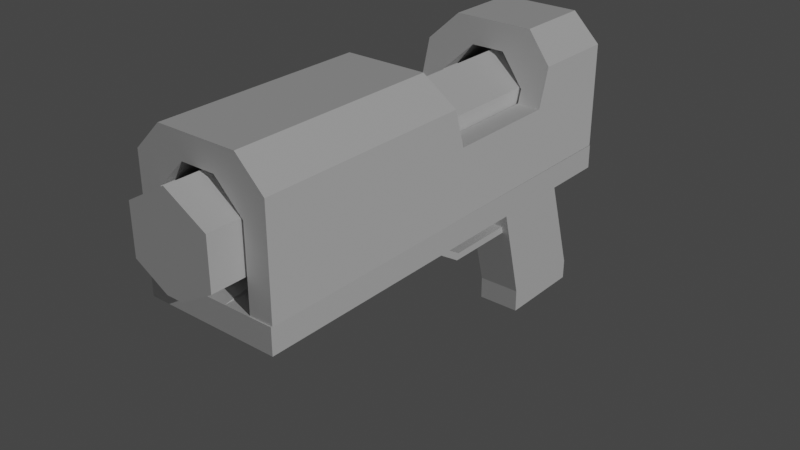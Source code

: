 # Source: scifi_wepon.blend  (saved by Blender 3.6.13; exported with 4.5.12 LTS)
import bpy
from mathutils import Matrix  # noqa: F401  (used for matrix-valued properties, if any)

bpy.ops.wm.read_factory_settings(use_empty=True)
scene = bpy.context.scene
scene.name = 'Scene'

# ---- collections
col_collection = bpy.data.collections.new('Collection'); scene.collection.children.link(col_collection)

# ---- materials (node trees are filled in below, after node groups)
mat_material = bpy.data.materials.new('Material')
mat_material.alpha_threshold = 0.0
mat_material.use_transparent_shadow = False
mat_material.roughness = 0.5
mat_material.line_color = (0.0, 0.0, 0.0, 1.0)

# ---- material node trees
mat_material.use_nodes = True; mat_material.node_tree.nodes.clear()
_N = mat_material.node_tree.nodes; _L = mat_material.node_tree.links
n0 = _N.new('ShaderNodeOutputMaterial'); n0.name = 'Material Output'; n0.location = (300, 300)
n1 = _N.new('ShaderNodeBsdfPrincipled'); n1.name = 'Principled BSDF'; n1.location = (10, 300)
n1.distribution = 'GGX'
n1.subsurface_method = 'RANDOM_WALK_SKIN'
n1.inputs[3].default_value = 1.45
n1.inputs[27].default_value = (0.0, 0.0, 0.0, 1.0)
n1.inputs[28].default_value = 1.0
_L.new(n1.outputs[0], n0.inputs[0])
n0.is_active_output = True

# ---- world
world_world = bpy.data.worlds.new('World'); scene.world = world_world
world_world.use_nodes = True; world_world.node_tree.nodes.clear()
_N = world_world.node_tree.nodes; _L = world_world.node_tree.links
n0 = _N.new('ShaderNodeOutputWorld'); n0.name = 'World Output'; n0.location = (300, 300)
n1 = _N.new('ShaderNodeBackground'); n1.name = 'Background'; n1.location = (10, 300)
n1.inputs[0].default_value = (0.05088, 0.05088, 0.05088, 1.0)
_L.new(n1.outputs[0], n0.inputs[0])
n0.is_active_output = True
world_world.color = (0.05088, 0.05088, 0.05088)
world_world.use_sun_shadow = False
world_world.sun_shadow_jitter_overblur = 0.0

# ---- lights
light_sun = bpy.data.lights.new('Sun', 'SUN')
light_sun.transmission_factor = 0.0
light_sun.energy = 1.0

# ---- meshes
me_pistol_boady = bpy.data.meshes.new('pistol_boady')
me_pistol_boady.from_pydata([(-0.1, -0.9154, -0.2016), (0.1539, 0.3701, -0.7865), (0.1, -0.9154, -0.2016), (0.1539, 0.3693, -0.9291), (0.1539, -0.2716, -0.7668), (0.1539, -0.27, -0.9291), (-0.1, -1.062, -0.1094), (-0.1539, 0.3701, -0.7865), (0.1, -1.062, -0.1094), (-0.1539, 0.3693, -0.9291), (-0.1539, -0.2716, -0.7668), (-0.1539, -0.27, -0.9291), (-0.1, -0.9293, -0.2497), (0.1539, 0.0645, 0.1892), (0.1539, -0.5202, 0.1804), (0.1, -0.9293, -0.2497), (-0.1539, 0.0645, 0.1892), (-0.1539, -0.5202, 0.1804), (-0.1, -1.101, -0.1416), (0.1283, 0.06203, 0.3533), (0.1, -1.101, -0.1416), (-0.1283, 0.06203, 0.3533), (0.1283, -2.959, 0.3618), (-0.1283, -2.959, 0.3618), (0.4652, 0.0645, 0.1892), (-0.4652, 0.0645, 0.1892), (0.4652, 0.06203, 0.3533), (-0.4652, 0.06203, 0.3533), (0.4652, -2.959, 0.3618), (0.4652, -2.959, 0.1883), (-0.4652, -2.959, 0.1883), (-0.4652, -2.959, 0.3618), (0.07551, -0.09725, 0.4487), (-0.07551, -0.09725, 0.4487), (0.07551, -2.081, 0.4559), (-0.07551, -2.081, 0.4559), (0.1, -0.4069, -0.2515), (0.1, -0.4199, -0.2016), (-0.1, -0.4069, -0.2515), (-0.1, -0.4199, -0.2016), (0.1, -1.182, 0.1834), (0.1, -1.236, 0.1836), (-0.1, -1.236, 0.1836), (-0.1, -1.182, 0.1834)], [], [(37, 14, 17, 39), (17, 10, 4, 14, 37, 36, 38, 39), (5, 4, 10, 11), (18, 42, 43, 6, 0, 39, 38, 12), (9, 3, 5, 11), (10, 17, 16, 7, 9, 11), (9, 7, 1, 3), (1, 7, 16, 13), (27, 31, 23, 21), (33, 35, 34, 32), (24, 29, 30, 25, 16, 17, 43, 42, 41, 40, 14, 13), (33, 21, 23, 35), (17, 14, 40, 43), (32, 34, 22, 19), (26, 24, 13, 16, 25, 27, 21, 19), (23, 31, 30, 29, 28, 22), (19, 21, 33, 32), (26, 19, 22, 28), (27, 25, 30, 31), (23, 22, 34, 35), (29, 24, 26, 28), (39, 0, 2, 37), (2, 0, 6, 8), (8, 6, 43, 40), (15, 12, 38, 36), (15, 20, 18, 12), (42, 18, 20, 41), (8, 40, 41, 20, 15, 36, 37, 2), (1, 13, 14, 4, 5, 3)])
me_pistol_boady.polygons.foreach_set('material_index', [0, 0, 0, 26392, 0, 0, 0, 0, 0, 0, 0, 0, 0, 0, 0, 0, 0, 0, 0, 0, 0, 26392, 26392, 26392, 26392, 26392, 26392, 26392, 0])
_uv = me_pistol_boady.uv_layers.new(name='UVMap')
_uv.uv.foreach_set('vector', [0.1973, 0.614, 0.205, 0.6706, 0.1609, 0.6706, 0.1686, 0.614, 0.1609, 0.6706, 0.1609, 0.5303, 0.205, 0.5303, 0.205, 0.6706, 0.1973, 0.614, 0.1973, 0.6067, 0.1686, 0.6067, 0.1686, 0.614, 0.205, 0.5071, 0.205, 0.5303, 0.1609, 0.5303, 0.1609, 0.5071, 0.5551, 0.7193, 0.5879, 0.681, 0.5914, 0.6879, 0.5617, 0.7221, 0.5594, 0.7469, 0.5914, 0.8102, 0.5859, 0.8151, 0.5524, 0.7482, 0.4242, 0.6635, 0.4242, 0.6194, 0.5157, 0.6194, 0.5157, 0.6635, 0.516, 0.6868, 0.5516, 0.8224, 0.4678, 0.8237, 0.4241, 0.6839, 0.4242, 0.6635, 0.5157, 0.6635, 0.1601, 0.5071, 0.1601, 0.5275, 0.116, 0.5275, 0.116, 0.5071, 0.116, 0.5275, 0.1601, 0.5275, 0.1601, 0.674, 0.116, 0.674, 0.6368, 0.8918, 0.6368, 0.4591, 0.685, 0.4591, 0.685, 0.8918, 0.3861, 0.8605, 0.3854, 0.5932, 0.4057, 0.5934, 0.4074, 0.8622, 0.6368, 0.4583, 0.6368, 0.02525, 0.77, 0.02525, 0.7701, 0.4583, 0.7255, 0.4583, 0.7255, 0.3745, 0.7178, 0.2797, 0.7178, 0.272, 0.6891, 0.272, 0.6891, 0.2797, 0.6814, 0.3745, 0.6814, 0.4583, 0.3861, 0.8605, 0.3706, 0.891, 0.3706, 0.4599, 0.3854, 0.5932, 0.7255, 0.3745, 0.6814, 0.3745, 0.6891, 0.2797, 0.7178, 0.2797, 0.4074, 0.8622, 0.4057, 0.5934, 0.4192, 0.4592, 0.4233, 0.891, 0.0239, 0.5666, 0.0004023, 0.5666, 0.0004023, 0.522, 0.0004023, 0.478, 0.0004023, 0.4334, 0.0239, 0.4334, 0.0239, 0.4816, 0.0239, 0.5184, 0.7218, 0.0004023, 0.77, 0.0004023, 0.77, 0.02525, 0.6368, 0.02525, 0.6368, 0.0004023, 0.6851, 0.0004023, 0.4233, 0.891, 0.3706, 0.891, 0.3861, 0.8605, 0.4074, 0.8622, 0.6858, 0.4591, 0.7341, 0.4591, 0.7341, 0.8918, 0.6858, 0.8918, 0.0239, 0.4334, 0.0004023, 0.4334, 0.006782, 0.0004022, 0.03164, 0.0007761, 0.3706, 0.4599, 0.4192, 0.4592, 0.4057, 0.5934, 0.3854, 0.5932, 0.006782, 0.9996, 0.0004023, 0.5666, 0.0239, 0.5666, 0.03163, 0.9992, 0.3342, 0.5071, 0.3342, 0.5781, 0.3056, 0.5781, 0.3056, 0.5071, 0.3056, 0.5781, 0.3342, 0.5781, 0.3342, 0.6029, 0.3056, 0.6029, 0.3056, 0.6029, 0.3342, 0.6029, 0.3342, 0.6482, 0.3056, 0.6482, 0.2058, 0.5866, 0.2344, 0.5866, 0.2344, 0.6614, 0.2058, 0.6614, 0.2058, 0.5866, 0.2058, 0.5576, 0.2344, 0.5576, 0.2344, 0.5866, 0.2344, 0.5071, 0.2344, 0.5576, 0.2058, 0.5576, 0.2058, 0.5071, 0.6231, 0.7221, 0.5934, 0.6879, 0.5968, 0.681, 0.6296, 0.7193, 0.6324, 0.7482, 0.5989, 0.8151, 0.5934, 0.8102, 0.6254, 0.7468, 0.4241, 0.599, 0.4678, 0.4592, 0.5516, 0.4605, 0.516, 0.5962, 0.5157, 0.6194, 0.4242, 0.6194])
me_pistol_boady.materials.append(mat_material)
me_pistol_boady.use_mirror_vertex_groups = False
me_pistol_boady.update()
me_gatilho = bpy.data.meshes.new('gatilho')
me_gatilho.from_pydata([(-0.06156, -0.6307, -0.106), (-0.06156, -0.7981, 0.1778), (-0.06156, -0.2529, -0.1094), (-0.06156, -0.27, 0.1778), (0.06156, -0.6307, -0.106), (0.06156, -0.7981, 0.1778), (0.06156, -0.2529, -0.1094), (0.06156, -0.27, 0.1778)], [], [(0, 1, 3, 2), (6, 7, 5, 4), (4, 5, 1, 0), (2, 6, 4, 0)])
_uv = me_gatilho.uv_layers.new(name='UVMap')
_uv.uv.foreach_set('vector', [0.1576, 0.8706, 0.116, 0.8951, 0.116, 0.8177, 0.1581, 0.8152, 0.201, 0.8951, 0.1589, 0.8926, 0.1589, 0.8152, 0.2005, 0.8397, 0.205, 0.6714, 0.205, 0.7197, 0.1869, 0.7197, 0.1869, 0.6714, 0.3592, 0.7176, 0.3411, 0.7176, 0.3411, 0.6622, 0.3592, 0.6622])
me_gatilho.update()
me_cylinder = bpy.data.meshes.new('Cylinder')
me_cylinder.from_pydata([(-1.012e-09, 0.2315, 0.3256), (-1.012e-09, -3.169, 0.3256), (0.287, 0.2315, 0.16), (0.287, -3.169, 0.16), (0.287, 0.2315, -0.1714), (0.287, -3.169, -0.1714), (-0.287, 0.2315, -0.1714), (-0.287, -3.169, -0.1714), (-0.287, 0.2315, 0.16), (-0.287, -3.169, 0.16), (0.05879, 0.2315, -0.3032), (-0.05879, 0.2315, -0.3032), (-0.05879, -3.169, -0.3032), (0.05879, -3.169, -0.3032)], [], [(0, 1, 3, 2), (2, 3, 5, 4), (11, 12, 7, 6), (3, 1, 9, 7, 12, 13, 5), (6, 7, 9, 8), (8, 9, 1, 0), (4, 5, 13, 10), (12, 11, 10, 13), (0, 2, 4, 10, 11, 6, 8)])
_uv = me_cylinder.uv_layers.new(name='UVMap')
_uv.uv.foreach_set('vector', [0.636, 0.0004023, 0.636, 0.4584, 0.5913, 0.4584, 0.5913, 0.0004023, 0.5913, 0.0004023, 0.5913, 0.4584, 0.5467, 0.4584, 0.5467, 0.0004023, 0.4954, 0.0004023, 0.4954, 0.4584, 0.4599, 0.4584, 0.4599, 0.0004023, 0.3612, 0.865, 0.3226, 0.8873, 0.2839, 0.865, 0.2839, 0.8204, 0.3147, 0.8026, 0.3305, 0.8026, 0.3612, 0.8204, 0.4599, 0.0004023, 0.4599, 0.4584, 0.4152, 0.4584, 0.4152, 0.0004023, 0.4152, 0.0004023, 0.4152, 0.4584, 0.3706, 0.4584, 0.3706, 0.0004023, 0.5467, 0.0004023, 0.5467, 0.4584, 0.5112, 0.4584, 0.5112, 0.0004023, 0.4954, 0.4584, 0.4954, 0.0004023, 0.5112, 0.0004023, 0.5112, 0.4584, 0.2444, 0.8873, 0.2058, 0.865, 0.2058, 0.8204, 0.2365, 0.8026, 0.2524, 0.8026, 0.2831, 0.8204, 0.2831, 0.865])
me_cylinder.update()
me_topo_arma = bpy.data.meshes.new('topo_arma')
me_topo_arma.from_pydata([(0.3074, -2.951, 0.3585), (0.3045, 0.05742, 0.3585), (0.464, 0.05742, 0.3585), (0.4676, -2.951, 0.3585), (-0.3081, -2.951, 0.3585), (-0.3111, 0.05742, 0.3585), (-0.4713, 0.05742, 0.3585), (-0.4676, -2.951, 0.3585), (-0.3081, -2.951, 0.9023), (-0.1177, -2.951, 1.093), (-0.1206, 0.05742, 1.093), (-0.3111, 0.05742, 0.9023), (0.117, -2.951, 1.093), (0.3074, -2.951, 0.9023), (0.3045, 0.05742, 0.9023), (0.114, 0.05742, 1.093), (0.2735, 0.05742, 1.26), (0.464, 0.05742, 1.07), (0.4676, -2.951, 1.07), (0.2772, -2.951, 1.26), (-0.2772, -2.951, 1.26), (-0.4676, -2.951, 1.07), (-0.4713, 0.05742, 1.07), (-0.2808, 0.05742, 1.26), (0.2755, -1.528, 1.26), (0.2742, -0.4716, 1.26), (-0.2789, -1.528, 1.26), (-0.2802, -0.4716, 1.26), (-0.4694, -1.471, 1.07), (-0.4695, -1.393, 0.8144), (-0.4705, -0.6068, 0.8144), (-0.4706, -0.5294, 1.07), (0.4648, -0.6068, 0.8144), (0.4657, -1.393, 0.8144), (0.4658, -1.471, 1.07), (0.4647, -0.5294, 1.07), (0.3059, -1.42, 0.9023), (0.3059, -1.393, 0.8144), (0.3051, -0.6068, 0.8144), (0.3051, -0.5802, 0.9023), (0.1155, -1.478, 1.093), (0.1146, -0.5224, 1.093), (-0.1191, -1.478, 1.093), (-0.12, -0.5224, 1.093), (-0.3096, -1.42, 0.9023), (-0.3104, -0.5802, 0.9023), (-0.3097, -1.393, 0.8144), (-0.3104, -0.6068, 0.8144)], [], [(25, 16, 23, 27), (20, 19, 24, 26), (31, 22, 6, 7, 21, 28, 29, 30), (18, 3, 2, 17, 35, 32, 33, 34), (0, 1, 2, 3), (5, 4, 7, 6), (16, 17, 2, 1, 14, 15, 10, 11, 5, 6, 22, 23), (39, 14, 1, 0, 13, 36, 37, 38), (12, 9, 42, 40), (10, 15, 41, 43), (21, 7, 4, 8, 9, 12, 13, 0, 3, 18, 19, 20), (9, 8, 44, 42), (11, 10, 43, 45), (15, 14, 39, 41), (13, 12, 40, 36), (19, 18, 34, 24), (35, 17, 16, 25), (27, 23, 22, 31), (21, 20, 26, 28), (8, 4, 5, 11, 45, 47, 46, 44), (39, 38, 32, 35, 25, 27, 31, 30, 47, 45, 43, 41), (46, 29, 28, 26, 24, 34, 33, 37, 36, 40, 42, 44), (30, 29, 46, 47), (33, 32, 38, 37)])
me_topo_arma.polygons.foreach_set('material_index', [0, 0, 0, 0, 0, 0, 0, 0, 0, 0, 0, 0, 0, 0, 0, 0, 0, 0, 0, 0, 7640, 7640, 7640, 7640])
_uv = me_topo_arma.uv_layers.new(name='UVMap')
_uv.uv.foreach_set('vector', [0.1114, 0.8915, 0.03244, 0.8915, 0.03244, 0.8087, 0.1114, 0.8088, 0.1152, 0.7194, 0.03244, 0.7195, 0.03244, 0.5072, 0.1152, 0.5071, 0.7709, 0.5378, 0.7709, 0.4502, 0.877, 0.4502, 0.877, 0.8991, 0.7709, 0.8991, 0.7709, 0.6782, 0.809, 0.6667, 0.809, 0.5493, 0.7709, 0.0004022, 0.877, 0.0004023, 0.877, 0.4494, 0.7709, 0.4494, 0.7709, 0.3618, 0.809, 0.3502, 0.809, 0.2329, 0.7709, 0.2213, 0.05462, 0.0009221, 0.06123, 0.4082, 0.04048, 0.4177, 0.03244, 0.001324, 0.3325, 0.4086, 0.3409, 0.001757, 0.3698, 0.002737, 0.3528, 0.4186, 0.1467, 0.5063, 0.1161, 0.4936, 0.04048, 0.4177, 0.06123, 0.4082, 0.1203, 0.4603, 0.1717, 0.4724, 0.2215, 0.4683, 0.273, 0.4589, 0.3325, 0.4086, 0.3528, 0.4186, 0.2763, 0.4927, 0.2445, 0.5045, 0.1373, 0.3498, 0.1203, 0.4603, 0.06123, 0.4082, 0.05462, 0.0009221, 0.1392, 0.0004022, 0.1423, 0.2283, 0.1295, 0.2322, 0.1246, 0.3445, 0.1801, 0.0004022, 0.2156, 0.0005025, 0.2142, 0.2205, 0.1806, 0.2203, 0.2215, 0.4683, 0.1717, 0.4724, 0.1787, 0.3618, 0.2155, 0.3618, 0.2342, 0.6622, 0.3403, 0.6622, 0.3403, 0.686, 0.2592, 0.686, 0.2307, 0.7144, 0.2307, 0.7495, 0.2592, 0.7779, 0.3403, 0.7779, 0.3403, 0.8018, 0.2342, 0.8018, 0.2058, 0.7734, 0.2058, 0.6906, 0.2156, 0.0005025, 0.2565, 0.0007842, 0.2523, 0.2289, 0.2142, 0.2205, 0.273, 0.4589, 0.2215, 0.4683, 0.2155, 0.3618, 0.2569, 0.3499, 0.1717, 0.4724, 0.1203, 0.4603, 0.1373, 0.3498, 0.1787, 0.3618, 0.1392, 0.0004022, 0.1801, 0.0004022, 0.1806, 0.2203, 0.1423, 0.2283, 0.6336, 0.6801, 0.5934, 0.6801, 0.5934, 0.4592, 0.6336, 0.4678, 0.03244, 0.8079, 0.03244, 0.7203, 0.07264, 0.7203, 0.07264, 0.7993, 0.07344, 0.7993, 0.07344, 0.7203, 0.1136, 0.7203, 0.1136, 0.8079, 0.5926, 0.6801, 0.5524, 0.6802, 0.5524, 0.4679, 0.5926, 0.4592, 0.2565, 0.0007842, 0.3409, 0.001757, 0.3325, 0.4086, 0.273, 0.4589, 0.2569, 0.3499, 0.2695, 0.3446, 0.265, 0.2328, 0.2523, 0.2289, 0.1297, 0.6986, 0.116, 0.6986, 0.116, 0.6748, 0.1558, 0.6748, 0.1855, 0.7032, 0.1855, 0.7859, 0.1558, 0.8144, 0.116, 0.8144, 0.116, 0.7905, 0.1297, 0.7905, 0.1594, 0.762, 0.1594, 0.727, 0.3048, 0.6228, 0.3048, 0.6467, 0.265, 0.6467, 0.2353, 0.6183, 0.2352, 0.5355, 0.2649, 0.5071, 0.3047, 0.5071, 0.3047, 0.531, 0.291, 0.531, 0.2613, 0.5594, 0.2613, 0.5944, 0.2911, 0.6228, 0.3589, 0.5071, 0.3589, 0.6245, 0.335, 0.6245, 0.335, 0.5071, 0.7587, 0.4591, 0.7587, 0.5765, 0.7349, 0.5765, 0.7349, 0.4591])
me_topo_arma.update()

# ---- objects
ob_pistol_boady = bpy.data.objects.new('pistol_boady', me_pistol_boady)
ob_empty = bpy.data.objects.new('Empty', None)
ob_empty_001 = bpy.data.objects.new('Empty.001', None)
ob_gatilho = bpy.data.objects.new('gatilho', me_gatilho)
ob_sun = bpy.data.objects.new('Sun', light_sun)
ob_cano = bpy.data.objects.new('cano', me_cylinder)
ob_topo_arma = bpy.data.objects.new('topo_arma', me_topo_arma)

# ---- transforms, parenting, visibility, modifiers, constraints
ob_pistol_boady.location = (0.0, 0.0, 0.0)
ob_pistol_boady.lock_rotations_4d = False
ob_pistol_boady.empty_display_type = 'ARROWS'
ob_pistol_boady.lineart.crease_threshold = 0.0
ob_empty.location = (-7.0, 0.0, -1.2)
ob_empty.rotation_euler = (1.545, 0.006187, 1.589)
ob_empty.empty_display_type = 'IMAGE'
ob_empty.empty_display_size = 5.0
ob_empty_001.location = (-1.982, 7.0, -1.2)
ob_empty_001.rotation_euler = (1.545, 0.006187, 0.01812)
ob_empty_001.empty_display_type = 'IMAGE'
ob_empty_001.empty_display_size = 5.0
ob_gatilho.parent = ob_pistol_boady
ob_gatilho.location = (0.0, 0.0, 0.0)
ob_sun.location = (0.0, -13.0, 0.0)
ob_sun.rotation_euler = (0.323, 1.0, 0.07248)
ob_cano.parent = ob_pistol_boady
ob_cano.location = (0.0, 0.0, 0.7479)
ob_topo_arma.parent = ob_pistol_boady
ob_topo_arma.location = (0.0, 0.0, 0.0)

# ---- collection membership
col_collection.objects.link(ob_pistol_boady)
col_collection.objects.link(ob_empty)
col_collection.objects.link(ob_empty_001)
col_collection.objects.link(ob_gatilho)
col_collection.objects.link(ob_sun)
col_collection.objects.link(ob_cano)
col_collection.objects.link(ob_topo_arma)

# ---- scene / render settings (as saved in the file)
scene.frame_start = 1; scene.frame_end = 250; scene.frame_set(1)
scene.render.engine = 'BLENDER_EEVEE_NEXT'
scene.cycles.sampling_pattern = 'TABULATED_SOBOL'
scene.view_settings.view_transform = 'Filmic'
bpy.context.view_layer.update()

# ---- added for rendering (the .blend has no active camera): camera
cam_auto = bpy.data.cameras.new('AutoCamera')
cam_auto.lens = 50.0
cam_auto.sensor_width = 36.0
cam_auto.clip_end = 1000.0
ob_auto_camera = bpy.data.objects.new('AutoCamera', cam_auto)
scene.collection.objects.link(ob_auto_camera)
ob_auto_camera.location = (3.94483, -6.13523, 3.32276)
ob_auto_camera.rotation_euler = (1.09748, -7.21219e-08, 0.694738)
scene.camera = ob_auto_camera
bpy.context.view_layer.update()
